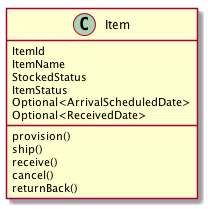

The diagram above was rendered by PlantUML. Its source (embedded in the PNG):
@startuml

class Item {
  ItemId
  ItemName
  StockedStatus
  ItemStatus
  Optional<ArrivalScheduledDate>
  Optional<ReceivedDate>
  
  provision()
  ship()
  receive()
  cancel()
  returnBack()
}

@enduml